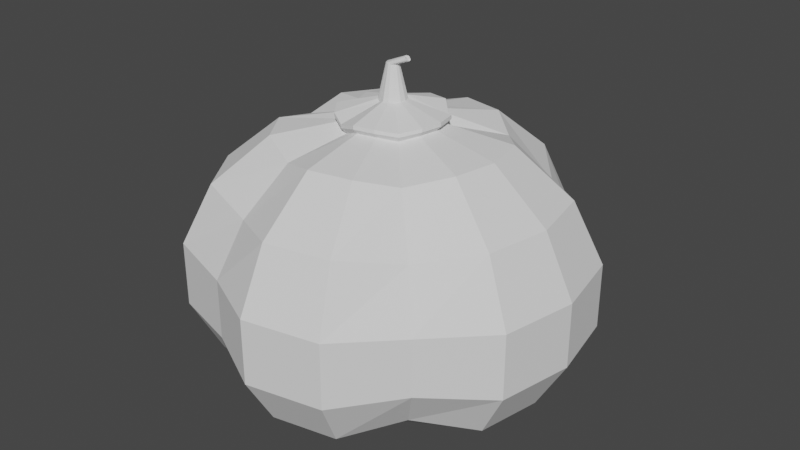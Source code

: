 # Source: pumpkin.blend  (saved by Blender 2.90.8; exported with 4.5.12 LTS)
import bpy
from mathutils import Matrix  # noqa: F401  (used for matrix-valued properties, if any)

bpy.ops.wm.read_factory_settings(use_empty=True)
scene = bpy.context.scene
scene.name = 'Scene'

# ---- collections
col_collection = bpy.data.collections.new('Collection'); scene.collection.children.link(col_collection)

# ---- world
world_world = bpy.data.worlds.new('World'); scene.world = world_world
world_world.use_nodes = True; world_world.node_tree.nodes.clear()
_N = world_world.node_tree.nodes; _L = world_world.node_tree.links
n0 = _N.new('ShaderNodeOutputWorld'); n0.name = 'World Output'; n0.location = (300, 300)
n1 = _N.new('ShaderNodeBackground'); n1.name = 'Background'; n1.location = (10, 300)
n1.inputs[0].default_value = (0.05088, 0.05088, 0.05088, 1.0)
_L.new(n1.outputs[0], n0.inputs[0])
n0.is_active_output = True
world_world.color = (0.05088, 0.05088, 0.05088)
world_world.use_sun_shadow = False
world_world.sun_shadow_jitter_overblur = 0.0

# ---- meshes
me_sphere = bpy.data.meshes.new('Sphere')
me_sphere.from_pydata([(-0.0003544, 0.1942, 0.9193), (0.0, 0.5556, 0.8315), (0.0, 0.8315, 0.5556), (0.0, 0.9808, 0.1951), (0.0, 0.9808, -0.1951), (0.0, 0.5556, -0.6531), (0.07466, 0.1802, 0.9231), (0.2126, 0.5133, 0.8315), (0.3182, 0.7682, 0.5556), (0.3753, 0.9061, 0.1951), (0.3753, 0.9061, -0.1951), (0.3182, 0.7682, -0.5059), (0.2126, 0.5133, -0.6531), (0.07466, 0.1802, -0.728), (0.129, 0.1275, 0.873), (0.3716, 0.3731, 0.7814), (0.5261, 0.5223, 0.4969), (0.618, 0.6208, 0.1737), (0.618, 0.6208, -0.1737), (0.5261, 0.5223, -0.4472), (0.3716, 0.3731, -0.628), (0.129, 0.1275, -0.7029), (0.18, 0.07466, 0.9225), (0.5133, 0.2126, 0.8315), (0.7682, 0.3182, 0.5556), (0.9061, 0.3753, 0.1951), (0.9061, 0.3753, -0.1951), (0.7682, 0.3182, -0.5059), (0.5133, 0.2126, -0.6531), (0.18, 0.07466, -0.7277), (0.1951, -3.266e-07, 0.9231), (0.5556, -3.117e-07, 0.8315), (0.8315, -3.341e-07, 0.5556), (0.9808, -3.937e-07, 0.1951), (0.9808, -3.937e-07, -0.1951), (0.8315, -3.341e-07, -0.5059), (0.5556, -3.415e-07, -0.6531), (0.1951, -3.08e-07, -0.728), (0.1797, -0.07455, 0.9216), (0.5133, -0.2126, 0.8315), (0.7682, -0.3182, 0.5556), (0.9061, -0.3753, 0.1951), (0.9061, -0.3753, -0.1951), (0.7682, -0.3182, -0.5059), (0.5133, -0.2126, -0.6531), (0.1797, -0.07455, -0.7273), (0.1335, -0.1319, 0.9016), (0.3652, -0.3823, 0.7886), (0.5173, -0.5209, 0.4904), (0.6192, -0.6228, 0.1728), (0.6192, -0.6228, -0.1728), (0.5173, -0.5209, -0.4407), (0.3652, -0.3823, -0.6316), (0.1335, -0.1319, -0.7173), (0.0, -3.258e-07, -0.7376), (0.07466, -0.1802, 0.9231), (0.2126, -0.5133, 0.8315), (0.3182, -0.7682, 0.5556), (0.3753, -0.9061, 0.1951), (0.3753, -0.9061, -0.1951), (0.3182, -0.7682, -0.5059), (0.2126, -0.5133, -0.6531), (0.07466, -0.1802, -0.728), (-7.212e-09, -0.1951, 0.9231), (2.632e-08, -0.5556, 0.8315), (-8.544e-08, -0.8315, 0.5556), (-8.544e-08, -0.9808, 0.1951), (-8.544e-08, -0.9808, -0.1951), (-8.544e-08, -0.8315, -0.5059), (-1.094e-08, -0.5556, -0.6531), (3.958e-09, -0.1951, -0.728), (-0.07469, -0.1702, 0.8846), (-0.2016, -0.4704, 0.7665), (-0.2936, -0.6674, 0.4878), (-0.3321, -0.8106, 0.1791), (-0.3321, -0.8106, -0.1791), (-0.2936, -0.6674, -0.4381), (-0.2016, -0.4704, -0.6205), (-0.07469, -0.1702, -0.7087), (-2.304e-07, -5.562e-07, 0.9423), (-0.1347, -0.1363, 0.911), (-0.3928, -0.3928, 0.8315), (-0.5879, -0.5879, 0.5556), (-0.6935, -0.6935, 0.1951), (-0.6935, -0.6935, -0.1951), (-0.5879, -0.5879, -0.5059), (-0.3928, -0.3928, -0.6531), (-0.1347, -0.1363, -0.722), (-0.1802, -0.07466, 0.9231), (-0.5133, -0.2126, 0.8315), (-0.7682, -0.3182, 0.5556), (-0.9061, -0.3753, 0.1951), (-0.9061, -0.3753, -0.1951), (-0.7682, -0.3182, -0.5059), (-0.5133, -0.2126, -0.6531), (-0.1802, -0.07466, -0.728), (-0.1823, 0.003303, 0.8803), (-0.5186, 0.002276, 0.7763), (-0.7349, 0.0003969, 0.4911), (-0.865, 0.001965, 0.17), (-0.865, 0.001965, -0.17), (-0.7349, 0.0003969, -0.4414), (-0.5186, 0.002276, -0.6255), (-0.1823, 0.003303, -0.7066), (-0.1784, 0.07172, 0.9127), (-0.5133, 0.2126, 0.8315), (-0.7682, 0.3182, 0.5556), (-0.9061, 0.3753, 0.1951), (-0.9061, 0.3753, -0.1951), (-0.7682, 0.3182, -0.5059), (-0.5133, 0.2126, -0.6531), (-0.1784, 0.07172, -0.7228), (-0.1379, 0.1379, 0.9231), (-0.3928, 0.3928, 0.8315), (-0.5879, 0.5879, 0.5556), (-0.6935, 0.6935, 0.1951), (-0.6935, 0.6935, -0.1951), (-0.5879, 0.5879, -0.5059), (-0.3928, 0.3928, -0.6531), (-0.1379, 0.1379, -0.728), (-0.07091, 0.1761, 0.893), (-0.1998, 0.4844, 0.7768), (-0.2787, 0.6793, 0.489), (-0.3309, 0.7929, 0.1715), (-0.3309, 0.7929, -0.1715), (-0.2787, 0.6793, -0.4393), (-0.1998, 0.4844, -0.6257), (-0.07091, 0.1761, -0.7129), (2.722e-07, 0.8315, -0.5059), (-0.0003543, 0.1942, -0.7261)], [], [(9, 3, 2, 8), (20, 12, 11, 19), (24, 16, 15, 23), (10, 4, 3, 9), (121, 1, 2, 122), (7, 1, 0, 6), (79, 6, 0), (23, 15, 14, 22), (8, 2, 1, 7), (19, 11, 10, 18), (16, 8, 7, 15), (79, 14, 6), (21, 13, 12, 20), (11, 128, 4, 10), (12, 5, 128, 11), (26, 18, 17, 25), (34, 26, 25, 33), (28, 20, 19, 27), (27, 19, 18, 26), (32, 24, 23, 31), (29, 21, 20, 28), (33, 25, 24, 32), (31, 23, 22, 30), (79, 22, 14), (54, 13, 21), (42, 34, 33, 41), (36, 28, 27, 35), (35, 27, 26, 34), (39, 31, 30, 38), (37, 29, 28, 36), (41, 33, 32, 40), (79, 30, 22), (54, 21, 29), (50, 42, 41, 49), (44, 36, 35, 43), (43, 35, 34, 42), (40, 32, 31, 39), (47, 39, 38, 46), (49, 41, 40, 48), (79, 38, 30), (45, 37, 36, 44), (54, 29, 37), (52, 44, 43, 51), (51, 43, 42, 50), (48, 40, 39, 47), (59, 50, 49, 58), (53, 45, 44, 52), (79, 46, 38), (58, 49, 48, 57), (54, 37, 45), (56, 47, 46, 55), (61, 52, 51, 60), (60, 51, 50, 59), (57, 48, 47, 56), (67, 59, 58, 66), (62, 53, 52, 61), (66, 58, 57, 65), (79, 55, 46), (54, 45, 53), (64, 56, 55, 63), (69, 61, 60, 68), (68, 60, 59, 67), (65, 57, 56, 64), (75, 67, 66, 74), (70, 62, 61, 69), (74, 66, 65, 73), (54, 53, 62), (79, 63, 55), (72, 64, 63, 71), (76, 68, 67, 75), (73, 65, 64, 72), (84, 75, 74, 83), (77, 69, 68, 76), (83, 74, 73, 82), (54, 62, 70), (79, 71, 63), (81, 72, 71, 80), (78, 70, 69, 77), (82, 73, 72, 81), (92, 84, 83, 91), (86, 77, 76, 85), (79, 80, 71), (54, 70, 78), (89, 81, 80, 88), (85, 76, 75, 84), (91, 83, 82, 90), (87, 78, 77, 86), (90, 82, 81, 89), (100, 92, 91, 99), (94, 86, 85, 93), (79, 88, 80), (97, 89, 88, 96), (93, 85, 84, 92), (54, 78, 87), (95, 87, 86, 94), (99, 91, 90, 98), (101, 93, 92, 100), (98, 90, 89, 97), (108, 100, 99, 107), (102, 94, 93, 101), (105, 97, 96, 104), (54, 87, 95), (103, 95, 94, 102), (107, 99, 98, 106), (79, 96, 88), (109, 101, 100, 108), (106, 98, 97, 105), (116, 108, 107, 115), (110, 102, 101, 109), (54, 95, 103), (113, 105, 104, 112), (111, 103, 102, 110), (115, 107, 106, 114), (79, 104, 96), (114, 106, 105, 113), (124, 116, 115, 123), (117, 109, 108, 116), (54, 103, 111), (122, 114, 113, 121), (121, 113, 112, 120), (119, 111, 110, 118), (123, 115, 114, 122), (118, 110, 109, 117), (79, 112, 104), (54, 127, 129), (126, 118, 117, 125), (125, 117, 116, 124), (127, 119, 118, 126), (79, 120, 112), (54, 111, 119), (5, 126, 125, 128), (128, 125, 124, 4), (129, 127, 126, 5), (79, 0, 120), (54, 119, 127), (122, 2, 3, 123), (123, 3, 4, 124), (25, 17, 16, 24), (54, 129, 13), (13, 129, 5, 12), (17, 9, 8, 16), (15, 7, 6, 14), (18, 10, 9, 17), (121, 120, 0, 1)])
_uv = me_sphere.uv_layers.new(name='UVMap')
_uv.uv.foreach_set('vector', [0.6875, 0.5625, 0.75, 0.5625, 0.75, 0.6875, 0.6875, 0.6875, 0.625, 0.1875, 0.6875, 0.1875, 0.6875, 0.3125, 0.625, 0.3125, 0.5625, 0.6875, 0.625, 0.6875, 0.625, 0.8125, 0.5625, 0.8125, 0.6875, 0.4375, 0.75, 0.4375, 0.75, 0.5625, 0.6875, 0.5625, 0.8125, 0.8125, 0.75, 0.8125, 0.75, 0.6875, 0.8125, 0.6875, 0.6875, 0.8125, 0.75, 0.8125, 0.75, 0.9375, 0.6875, 0.9375, 0.7031, 1.0, 0.6875, 0.9375, 0.75, 0.9375, 0.5625, 0.8125, 0.625, 0.8125, 0.625, 0.9375, 0.5625, 0.9375, 0.6875, 0.6875, 0.75, 0.6875, 0.75, 0.8125, 0.6875, 0.8125, 0.625, 0.3125, 0.6875, 0.3125, 0.6875, 0.4375, 0.625, 0.4375, 0.625, 0.6875, 0.6875, 0.6875, 0.6875, 0.8125, 0.625, 0.8125, 0.6406, 1.0, 0.625, 0.9375, 0.6875, 0.9375, 0.625, 0.0625, 0.6875, 0.0625, 0.6875, 0.1875, 0.625, 0.1875, 0.6875, 0.3125, 0.75, 0.3125, 0.75, 0.4375, 0.6875, 0.4375, 0.6875, 0.1875, 0.75, 0.1875, 0.75, 0.3125, 0.6875, 0.3125, 0.5625, 0.4375, 0.625, 0.4375, 0.625, 0.5625, 0.5625, 0.5625, 0.5, 0.4375, 0.5625, 0.4375, 0.5625, 0.5625, 0.5, 0.5625, 0.5625, 0.1875, 0.625, 0.1875, 0.625, 0.3125, 0.5625, 0.3125, 0.5625, 0.3125, 0.625, 0.3125, 0.625, 0.4375, 0.5625, 0.4375, 0.5, 0.6875, 0.5625, 0.6875, 0.5625, 0.8125, 0.5, 0.8125, 0.5625, 0.0625, 0.625, 0.0625, 0.625, 0.1875, 0.5625, 0.1875, 0.5, 0.5625, 0.5625, 0.5625, 0.5625, 0.6875, 0.5, 0.6875, 0.5, 0.8125, 0.5625, 0.8125, 0.5625, 0.9375, 0.5, 0.9375, 0.5781, 1.0, 0.5625, 0.9375, 0.625, 0.9375, 0.6719, 0.0, 0.6875, 0.0625, 0.625, 0.0625, 0.4375, 0.4375, 0.5, 0.4375, 0.5, 0.5625, 0.4375, 0.5625, 0.5, 0.1875, 0.5625, 0.1875, 0.5625, 0.3125, 0.5, 0.3125, 0.5, 0.3125, 0.5625, 0.3125, 0.5625, 0.4375, 0.5, 0.4375, 0.4375, 0.8125, 0.5, 0.8125, 0.5, 0.9375, 0.4375, 0.9375, 0.5, 0.0625, 0.5625, 0.0625, 0.5625, 0.1875, 0.5, 0.1875, 0.4375, 0.5625, 0.5, 0.5625, 0.5, 0.6875, 0.4375, 0.6875, 0.5156, 1.0, 0.5, 0.9375, 0.5625, 0.9375, 0.6094, 0.0, 0.625, 0.0625, 0.5625, 0.0625, 0.375, 0.4375, 0.4375, 0.4375, 0.4375, 0.5625, 0.375, 0.5625, 0.4375, 0.1875, 0.5, 0.1875, 0.5, 0.3125, 0.4375, 0.3125, 0.4375, 0.3125, 0.5, 0.3125, 0.5, 0.4375, 0.4375, 0.4375, 0.4375, 0.6875, 0.5, 0.6875, 0.5, 0.8125, 0.4375, 0.8125, 0.375, 0.8125, 0.4375, 0.8125, 0.4375, 0.9375, 0.375, 0.9375, 0.375, 0.5625, 0.4375, 0.5625, 0.4375, 0.6875, 0.375, 0.6875, 0.4531, 1.0, 0.4375, 0.9375, 0.5, 0.9375, 0.4375, 0.0625, 0.5, 0.0625, 0.5, 0.1875, 0.4375, 0.1875, 0.5469, 0.0, 0.5625, 0.0625, 0.5, 0.0625, 0.375, 0.1875, 0.4375, 0.1875, 0.4375, 0.3125, 0.375, 0.3125, 0.375, 0.3125, 0.4375, 0.3125, 0.4375, 0.4375, 0.375, 0.4375, 0.375, 0.6875, 0.4375, 0.6875, 0.4375, 0.8125, 0.375, 0.8125, 0.3125, 0.4375, 0.375, 0.4375, 0.375, 0.5625, 0.3125, 0.5625, 0.375, 0.0625, 0.4375, 0.0625, 0.4375, 0.1875, 0.375, 0.1875, 0.3906, 1.0, 0.375, 0.9375, 0.4375, 0.9375, 0.3125, 0.5625, 0.375, 0.5625, 0.375, 0.6875, 0.3125, 0.6875, 0.4844, 0.0, 0.5, 0.0625, 0.4375, 0.0625, 0.3125, 0.8125, 0.375, 0.8125, 0.375, 0.9375, 0.3125, 0.9375, 0.3125, 0.1875, 0.375, 0.1875, 0.375, 0.3125, 0.3125, 0.3125, 0.3125, 0.3125, 0.375, 0.3125, 0.375, 0.4375, 0.3125, 0.4375, 0.3125, 0.6875, 0.375, 0.6875, 0.375, 0.8125, 0.3125, 0.8125, 0.25, 0.4375, 0.3125, 0.4375, 0.3125, 0.5625, 0.25, 0.5625, 0.3125, 0.0625, 0.375, 0.0625, 0.375, 0.1875, 0.3125, 0.1875, 0.25, 0.5625, 0.3125, 0.5625, 0.3125, 0.6875, 0.25, 0.6875, 0.3281, 1.0, 0.3125, 0.9375, 0.375, 0.9375, 0.4219, 0.0, 0.4375, 0.0625, 0.375, 0.0625, 0.25, 0.8125, 0.3125, 0.8125, 0.3125, 0.9375, 0.25, 0.9375, 0.25, 0.1875, 0.3125, 0.1875, 0.3125, 0.3125, 0.25, 0.3125, 0.25, 0.3125, 0.3125, 0.3125, 0.3125, 0.4375, 0.25, 0.4375, 0.25, 0.6875, 0.3125, 0.6875, 0.3125, 0.8125, 0.25, 0.8125, 0.1875, 0.4375, 0.25, 0.4375, 0.25, 0.5625, 0.1875, 0.5625, 0.25, 0.0625, 0.3125, 0.0625, 0.3125, 0.1875, 0.25, 0.1875, 0.1875, 0.5625, 0.25, 0.5625, 0.25, 0.6875, 0.1875, 0.6875, 0.3594, 0.0, 0.375, 0.0625, 0.3125, 0.0625, 0.2656, 1.0, 0.25, 0.9375, 0.3125, 0.9375, 0.1875, 0.8125, 0.25, 0.8125, 0.25, 0.9375, 0.1875, 0.9375, 0.1875, 0.3125, 0.25, 0.3125, 0.25, 0.4375, 0.1875, 0.4375, 0.1875, 0.6875, 0.25, 0.6875, 0.25, 0.8125, 0.1875, 0.8125, 0.125, 0.4375, 0.1875, 0.4375, 0.1875, 0.5625, 0.125, 0.5625, 0.1875, 0.1875, 0.25, 0.1875, 0.25, 0.3125, 0.1875, 0.3125, 0.125, 0.5625, 0.1875, 0.5625, 0.1875, 0.6875, 0.125, 0.6875, 0.2969, 0.0, 0.3125, 0.0625, 0.25, 0.0625, 0.2031, 1.0, 0.1875, 0.9375, 0.25, 0.9375, 0.125, 0.8125, 0.1875, 0.8125, 0.1875, 0.9375, 0.125, 0.9375, 0.1875, 0.0625, 0.25, 0.0625, 0.25, 0.1875, 0.1875, 0.1875, 0.125, 0.6875, 0.1875, 0.6875, 0.1875, 0.8125, 0.125, 0.8125, 0.0625, 0.4375, 0.125, 0.4375, 0.125, 0.5625, 0.0625, 0.5625, 0.125, 0.1875, 0.1875, 0.1875, 0.1875, 0.3125, 0.125, 0.3125, 0.1406, 1.0, 0.125, 0.9375, 0.1875, 0.9375, 0.2344, 0.0, 0.25, 0.0625, 0.1875, 0.0625, 0.0625, 0.8125, 0.125, 0.8125, 0.125, 0.9375, 0.0625, 0.9375, 0.125, 0.3125, 0.1875, 0.3125, 0.1875, 0.4375, 0.125, 0.4375, 0.0625, 0.5625, 0.125, 0.5625, 0.125, 0.6875, 0.0625, 0.6875, 0.125, 0.0625, 0.1875, 0.0625, 0.1875, 0.1875, 0.125, 0.1875, 0.0625, 0.6875, 0.125, 0.6875, 0.125, 0.8125, 0.0625, 0.8125, 0.0, 0.4375, 0.0625, 0.4375, 0.0625, 0.5625, 1.0, 0.5625, 0.0625, 0.1875, 0.125, 0.1875, 0.125, 0.3125, 0.0625, 0.3125, 0.07813, 1.0, 0.0625, 0.9375, 0.125, 0.9375, 5.96e-08, 0.8125, 0.0625, 0.8125, 0.0625, 0.9375, 1.0, 0.9375, 0.0625, 0.3125, 0.125, 0.3125, 0.125, 0.4375, 0.0625, 0.4375, 0.1719, 0.0, 0.1875, 0.0625, 0.125, 0.0625, 0.0625, 0.0625, 0.125, 0.0625, 0.125, 0.1875, 0.0625, 0.1875, 0.0, 0.5625, 0.0625, 0.5625, 0.0625, 0.6875, 1.0, 0.6875, 0.0, 0.3125, 0.0625, 0.3125, 0.0625, 0.4375, 1.0, 0.4375, 0.0, 0.6875, 0.0625, 0.6875, 0.0625, 0.8125, 1.0, 0.8125, 0.9375, 0.4375, 0.0, 0.4375, 1.0, 0.5625, 0.9375, 0.5625, 5.96e-08, 0.1875, 0.0625, 0.1875, 0.0625, 0.3125, 1.0, 0.3125, 0.9375, 0.8125, 5.96e-08, 0.8125, 1.0, 0.9375, 0.9375, 0.9375, 0.1094, 0.0, 0.125, 0.0625, 0.0625, 0.0625, 2.384e-07, 0.0625, 0.0625, 0.0625, 0.0625, 0.1875, 1.0, 0.1875, 0.9375, 0.5625, 0.0, 0.5625, 1.0, 0.6875, 0.9375, 0.6875, 0.01563, 1.0, 2.384e-07, 0.9375, 0.0625, 0.9375, 0.9375, 0.3125, 0.0, 0.3125, 1.0, 0.4375, 0.9375, 0.4375, 0.9375, 0.6875, 0.0, 0.6875, 1.0, 0.8125, 0.9375, 0.8125, 0.875, 0.4375, 0.9375, 0.4375, 0.9375, 0.5625, 0.875, 0.5625, 0.9375, 0.1875, 5.96e-08, 0.1875, 1.0, 0.3125, 0.9375, 0.3125, 0.04688, 0.0, 0.0625, 0.0625, 2.384e-07, 0.0625, 0.875, 0.8125, 0.9375, 0.8125, 0.9375, 0.9375, 0.875, 0.9375, 0.9375, 0.0625, 2.384e-07, 0.0625, 1.0, 0.1875, 0.9375, 0.1875, 0.875, 0.5625, 0.9375, 0.5625, 0.9375, 0.6875, 0.875, 0.6875, 0.9531, 1.0, 0.9375, 0.9375, 1.0, 0.9375, 0.875, 0.6875, 0.9375, 0.6875, 0.9375, 0.8125, 0.875, 0.8125, 0.8125, 0.4375, 0.875, 0.4375, 0.875, 0.5625, 0.8125, 0.5625, 0.875, 0.3125, 0.9375, 0.3125, 0.9375, 0.4375, 0.875, 0.4375, 0.9844, 0.0, 1.0, 0.0625, 0.9375, 0.0625, 0.8125, 0.6875, 0.875, 0.6875, 0.875, 0.8125, 0.8125, 0.8125, 0.8125, 0.8125, 0.875, 0.8125, 0.875, 0.9375, 0.8125, 0.9375, 0.875, 0.0625, 0.9375, 0.0625, 0.9375, 0.1875, 0.875, 0.1875, 0.8125, 0.5625, 0.875, 0.5625, 0.875, 0.6875, 0.8125, 0.6875, 0.875, 0.1875, 0.9375, 0.1875, 0.9375, 0.3125, 0.875, 0.3125, 0.8906, 1.0, 0.875, 0.9375, 0.9375, 0.9375, 0.7969, 0.0, 0.8125, 0.0625, 0.75, 0.0625, 0.8125, 0.1875, 0.875, 0.1875, 0.875, 0.3125, 0.8125, 0.3125, 0.8125, 0.3125, 0.875, 0.3125, 0.875, 0.4375, 0.8125, 0.4375, 0.8125, 0.0625, 0.875, 0.0625, 0.875, 0.1875, 0.8125, 0.1875, 0.8281, 1.0, 0.8125, 0.9375, 0.875, 0.9375, 0.9219, 0.0, 0.9375, 0.0625, 0.875, 0.0625, 0.75, 0.1875, 0.8125, 0.1875, 0.8125, 0.3125, 0.75, 0.3125, 0.75, 0.3125, 0.8125, 0.3125, 0.8125, 0.4375, 0.75, 0.4375, 0.75, 0.0625, 0.8125, 0.0625, 0.8125, 0.1875, 0.75, 0.1875, 0.7656, 1.0, 0.75, 0.9375, 0.8125, 0.9375, 0.8594, 0.0, 0.875, 0.0625, 0.8125, 0.0625, 0.8125, 0.6875, 0.75, 0.6875, 0.75, 0.5625, 0.8125, 0.5625, 0.8125, 0.5625, 0.75, 0.5625, 0.75, 0.4375, 0.8125, 0.4375, 0.5625, 0.5625, 0.625, 0.5625, 0.625, 0.6875, 0.5625, 0.6875, 0.7344, 0.0, 0.75, 0.0625, 0.6875, 0.0625, 0.6875, 0.0625, 0.75, 0.0625, 0.75, 0.1875, 0.6875, 0.1875, 0.625, 0.5625, 0.6875, 0.5625, 0.6875, 0.6875, 0.625, 0.6875, 0.625, 0.8125, 0.6875, 0.8125, 0.6875, 0.9375, 0.625, 0.9375, 0.625, 0.4375, 0.6875, 0.4375, 0.6875, 0.5625, 0.625, 0.5625, 0.8125, 0.8125, 0.8125, 0.9375, 0.75, 0.9375, 0.75, 0.8125])
me_sphere.use_remesh_fix_poles = True
me_sphere.use_remesh_preserve_attributes = False
me_sphere.use_mirror_vertex_groups = False
me_sphere.update()
me_sphere_001 = bpy.data.meshes.new('Sphere.001')
me_sphere_001.from_pydata([(-0.0126, 0.2377, -0.1086), (0.07921, 0.2207, -0.1048), (0.1458, 0.1561, -0.1549), (0.2082, 0.09146, -0.1054), (0.2266, 8.184e-05, -0.1048), (0.2078, -0.09116, -0.1063), (0.1512, -0.1613, -0.1262), (0.07921, -0.2205, -0.1048), (-0.01216, -0.2387, -0.1048), (-0.1036, -0.2083, -0.1433), (-0.177, -0.1667, -0.1169), (-0.2328, -0.09129, -0.1048), (-0.2352, 0.004124, -0.1476), (-0.2305, 0.08786, -0.1152), (-0.181, 0.1689, -0.1048), (-0.01005, 0.2368, -0.255), (-0.0964, 0.2148, -0.2574), (-0.1785, 0.168, -0.2546), (-0.2279, 0.08696, -0.2556), (-0.2327, 0.003232, -0.2586), (-0.2302, -0.09218, -0.2546), (-0.1745, -0.1676, -0.2557), (-0.09895, 0.2156, -0.1349), (-0.101, -0.2092, -0.2582), (-0.009619, -0.2396, -0.2546), (0.08175, -0.2214, -0.2546), (0.1538, -0.1622, -0.2566), (0.2103, -0.09206, -0.2548), (0.2291, -0.0008108, -0.2546), (0.2107, 0.09056, -0.2547), (0.08175, 0.2198, -0.2546), (0.1483, 0.1553, -0.2593), (0.1647, 0.175, -0.1149), (0.08996, 0.2475, -0.06487), (0.2347, 0.1024, -0.06542), (0.2554, -0.000114, -0.06487), (0.2343, -0.1025, -0.06629), (0.1708, -0.1813, -0.08628), (0.08996, -0.2477, -0.06487), (-0.01259, -0.2681, -0.06487), (-0.1152, -0.234, -0.1033), (-0.1976, -0.1873, -0.07693), (-0.2602, -0.1027, -0.06487), (0.03323, 0.0459, 0.002969), (-0.2629, 0.004423, -0.1076), (-0.2576, 0.0984, -0.07519), (-0.2021, 0.1894, -0.06487), (-0.11, 0.2418, -0.09493), (-0.01308, 0.2666, -0.0686), (0.1644, 0.175, -0.09316), (0.08972, 0.2475, -0.04308), (0.2345, 0.1024, -0.04364), (0.2551, -0.0001213, -0.04308), (0.234, -0.1025, -0.04451), (0.1705, -0.1813, -0.0645), (0.08972, -0.2477, -0.04308), (-0.01283, -0.2681, -0.04308), (-0.1154, -0.234, -0.08155), (-0.1979, -0.1873, -0.05514), (-0.2604, -0.1027, -0.04308), (0.00513, 0.0202, 0.2196), (-0.2632, 0.004416, -0.08584), (-0.2578, 0.09839, -0.05341), (-0.2023, 0.1894, -0.04308), (-0.1102, 0.2418, -0.07314), (-0.01332, 0.2666, -0.04681), (0.01366, 0.06487, 0.02105), (0.05158, 0.02688, 0.02085), (0.05699, 2.023e-05, 0.02105), (0.05147, -0.0268, 0.02053), (0.03483, -0.04743, 0.01332), (0.01366, -0.06483, 0.02105), (-0.0132, -0.07017, 0.02105), (-0.04007, -0.06123, 0.007161), (-0.06166, -0.04901, 0.01669), (-0.07804, -0.02684, 0.02105), (0.07758, 0.009798, 0.2527), (-0.07877, 0.001209, 0.005614), (-0.07737, 0.02582, 0.01732), (-0.06283, 0.04965, 0.02105), (-0.03871, 0.06339, 0.0102), (-0.01332, 0.06988, 0.0197), (-0.003485, 0.02855, 0.215), (0.01321, 0.01182, 0.2151), (0.01559, -5.201e-06, 0.215), (0.01316, -0.01182, 0.2152), (0.005835, -0.0209, 0.217), (-0.003485, -0.02856, 0.215), (-0.01531, -0.03091, 0.215), (-0.02714, -0.02698, 0.2186), (-0.03665, -0.0216, 0.2161), (-0.04387, -0.01183, 0.215), (-0.04419, 0.0005181, 0.2189), (-0.04357, 0.01136, 0.216), (-0.03717, 0.02185, 0.215), (-0.02655, 0.0279, 0.2178), (-0.01537, 0.03076, 0.2154), (0.07197, 0.01387, 0.2535), (0.07736, 0.005719, 0.2462), (0.07809, -4.335e-05, 0.2451), (0.07739, -0.005797, 0.2462), (0.07618, -0.01022, 0.2507), (0.07197, -0.01395, 0.2535), (0.06817, -0.0151, 0.2588), (0.06655, -0.01318, 0.2663), (0.062, -0.01056, 0.269), (0.05899, -0.005805, 0.2714), (0.06707, -4.336e-05, 0.2576), (0.06132, 0.0002116, 0.2741), (0.05968, 0.005492, 0.2719), (0.06115, 0.0106, 0.2685), (0.06627, 0.01355, 0.2656), (0.06836, 0.01494, 0.259)], [], [(0, 22, 47, 48), (13, 12, 44, 45), (8, 7, 38, 39), (4, 3, 34, 35), (9, 8, 39, 40), (14, 13, 45, 46), (5, 4, 35, 36), (10, 9, 40, 41), (22, 14, 46, 47), (1, 0, 48, 33), (6, 5, 36, 37), (11, 10, 41, 42), (2, 1, 33, 32), (12, 11, 42, 44), (22, 0, 15, 16), (12, 13, 18, 19), (7, 8, 24, 25), (7, 6, 37, 38), (3, 4, 28, 29), (8, 9, 23, 24), (13, 14, 17, 18), (4, 5, 27, 28), (3, 2, 32, 34), (9, 10, 21, 23), (14, 22, 16, 17), (0, 1, 30, 15), (5, 6, 26, 27), (10, 11, 20, 21), (1, 2, 31, 30), (11, 12, 19, 20), (6, 7, 25, 26), (31, 29, 28, 27, 26, 25, 24, 23, 21, 20, 19, 18, 17, 16, 15, 30), (2, 3, 29, 31), (35, 34, 51, 52), (42, 41, 58, 59), (34, 32, 49, 51), (41, 40, 57, 58), (48, 47, 64, 65), (32, 33, 50, 49), (40, 39, 56, 57), (47, 46, 63, 64), (39, 38, 55, 56), (46, 45, 62, 63), (38, 37, 54, 55), (45, 44, 61, 62), (37, 36, 53, 54), (44, 42, 59, 61), (36, 35, 52, 53), (33, 48, 65, 50), (57, 56, 72, 73), (64, 63, 79, 80), (56, 55, 71, 72), (63, 62, 78, 79), (55, 54, 70, 71), (62, 61, 77, 78), (54, 53, 69, 70), (61, 59, 75, 77), (53, 52, 68, 69), (50, 65, 81, 66), (52, 51, 67, 68), (59, 58, 74, 75), (51, 49, 43, 67), (58, 57, 73, 74), (65, 64, 80, 81), (49, 50, 66, 43), (78, 77, 92, 93), (70, 69, 85, 86), (77, 75, 91, 92), (69, 68, 84, 85), (66, 81, 96, 82), (68, 67, 83, 84), (75, 74, 90, 91), (67, 43, 60, 83), (74, 73, 89, 90), (81, 80, 95, 96), (43, 66, 82, 60), (73, 72, 88, 89), (80, 79, 94, 95), (72, 71, 87, 88), (79, 78, 93, 94), (71, 70, 86, 87), (82, 96, 112, 97), (84, 83, 98, 99), (91, 90, 105, 106), (83, 60, 76, 98), (90, 89, 104, 105), (96, 95, 111, 112), (60, 82, 97, 76), (89, 88, 103, 104), (95, 94, 110, 111), (88, 87, 102, 103), (94, 93, 109, 110), (87, 86, 101, 102), (93, 92, 108, 109), (86, 85, 100, 101), (92, 91, 106, 108), (85, 84, 99, 100), (107, 97, 112), (107, 76, 97), (107, 98, 76), (107, 99, 98), (107, 100, 99), (107, 101, 100), (107, 102, 101), (107, 103, 102), (107, 104, 103), (107, 105, 104), (107, 106, 105), (107, 108, 106), (107, 109, 108), (107, 110, 109), (107, 111, 110), (107, 112, 111)])
_uv = me_sphere_001.uv_layers.new(name='UVMap')
_uv.uv.foreach_set('vector', [0.75, 0.9375, 0.8125, 0.9375, 0.8125, 0.9375, 0.75, 0.9375, 0.9375, 0.9375, 1.0, 0.9375, 1.0, 0.9375, 0.9375, 0.9375, 0.25, 0.9375, 0.3125, 0.9375, 0.3125, 0.9375, 0.25, 0.9375, 0.5, 0.9375, 0.5625, 0.9375, 0.5625, 0.9375, 0.5, 0.9375, 0.1875, 0.9375, 0.25, 0.9375, 0.25, 0.9375, 0.1875, 0.9375, 0.875, 0.9375, 0.9375, 0.9375, 0.9375, 0.9375, 0.875, 0.9375, 0.4375, 0.9375, 0.5, 0.9375, 0.5, 0.9375, 0.4375, 0.9375, 0.125, 0.9375, 0.1875, 0.9375, 0.1875, 0.9375, 0.125, 0.9375, 0.8125, 0.9375, 0.875, 0.9375, 0.875, 0.9375, 0.8125, 0.9375, 0.6875, 0.9375, 0.75, 0.9375, 0.75, 0.9375, 0.6875, 0.9375, 0.375, 0.9375, 0.4375, 0.9375, 0.4375, 0.9375, 0.375, 0.9375, 0.0625, 0.9375, 0.125, 0.9375, 0.125, 0.9375, 0.0625, 0.9375, 0.625, 0.9375, 0.6875, 0.9375, 0.6875, 0.9375, 0.625, 0.9375, 1.0, 0.9375, 0.0625, 0.9375, 0.0625, 0.9375, 1.0, 0.9375, 0.8125, 0.9375, 0.75, 0.9375, 0.75, 0.9375, 0.8125, 0.9375, 1.0, 0.9375, 0.9375, 0.9375, 0.9375, 0.9375, 1.0, 0.9375, 0.3125, 0.9375, 0.25, 0.9375, 0.25, 0.9375, 0.3125, 0.9375, 0.3125, 0.9375, 0.375, 0.9375, 0.375, 0.9375, 0.3125, 0.9375, 0.5625, 0.9375, 0.5, 0.9375, 0.5, 0.9375, 0.5625, 0.9375, 0.25, 0.9375, 0.1875, 0.9375, 0.1875, 0.9375, 0.25, 0.9375, 0.9375, 0.9375, 0.875, 0.9375, 0.875, 0.9375, 0.9375, 0.9375, 0.5, 0.9375, 0.4375, 0.9375, 0.4375, 0.9375, 0.5, 0.9375, 0.5625, 0.9375, 0.625, 0.9375, 0.625, 0.9375, 0.5625, 0.9375, 0.1875, 0.9375, 0.125, 0.9375, 0.125, 0.9375, 0.1875, 0.9375, 0.875, 0.9375, 0.8125, 0.9375, 0.8125, 0.9375, 0.875, 0.9375, 0.75, 0.9375, 0.6875, 0.9375, 0.6875, 0.9375, 0.75, 0.9375, 0.4375, 0.9375, 0.375, 0.9375, 0.375, 0.9375, 0.4375, 0.9375, 0.125, 0.9375, 0.0625, 0.9375, 0.0625, 0.9375, 0.125, 0.9375, 0.6875, 0.9375, 0.625, 0.9375, 0.625, 0.9375, 0.6875, 0.9375, 0.0625, 0.9375, 1.0, 0.9375, 1.0, 0.9375, 0.0625, 0.9375, 0.375, 0.9375, 0.3125, 0.9375, 0.3125, 0.9375, 0.375, 0.9375, 0.625, 0.9375, 0.5625, 0.9375, 0.5, 0.9375, 0.4375, 0.9375, 0.375, 0.9375, 0.3125, 0.9375, 0.25, 0.9375, 0.1875, 0.9375, 0.125, 0.9375, 0.0625, 0.9375, 1.0, 0.9375, 0.9375, 0.9375, 0.875, 0.9375, 0.8125, 0.9375, 0.75, 0.9375, 0.6875, 0.9375, 0.625, 0.9375, 0.5625, 0.9375, 0.5625, 0.9375, 0.625, 0.9375, 0.5, 0.9375, 0.5625, 0.9375, 0.5625, 0.9375, 0.5, 0.9375, 0.0625, 0.9375, 0.125, 0.9375, 0.125, 0.9375, 0.0625, 0.9375, 0.5625, 0.9375, 0.625, 0.9375, 0.625, 0.9375, 0.5625, 0.9375, 0.125, 0.9375, 0.1875, 0.9375, 0.1875, 0.9375, 0.125, 0.9375, 0.75, 0.9375, 0.8125, 0.9375, 0.8125, 0.9375, 0.75, 0.9375, 0.625, 0.9375, 0.6875, 0.9375, 0.6875, 0.9375, 0.625, 0.9375, 0.1875, 0.9375, 0.25, 0.9375, 0.25, 0.9375, 0.1875, 0.9375, 0.8125, 0.9375, 0.875, 0.9375, 0.875, 0.9375, 0.8125, 0.9375, 0.25, 0.9375, 0.3125, 0.9375, 0.3125, 0.9375, 0.25, 0.9375, 0.875, 0.9375, 0.9375, 0.9375, 0.9375, 0.9375, 0.875, 0.9375, 0.3125, 0.9375, 0.375, 0.9375, 0.375, 0.9375, 0.3125, 0.9375, 0.9375, 0.9375, 1.0, 0.9375, 1.0, 0.9375, 0.9375, 0.9375, 0.375, 0.9375, 0.4375, 0.9375, 0.4375, 0.9375, 0.375, 0.9375, 1.0, 0.9375, 0.0625, 0.9375, 0.0625, 0.9375, 1.0, 0.9375, 0.4375, 0.9375, 0.5, 0.9375, 0.5, 0.9375, 0.4375, 0.9375, 0.6875, 0.9375, 0.75, 0.9375, 0.75, 0.9375, 0.6875, 0.9375, 0.1875, 0.9375, 0.25, 0.9375, 0.25, 0.9375, 0.1875, 0.9375, 0.8125, 0.9375, 0.875, 0.9375, 0.875, 0.9375, 0.8125, 0.9375, 0.25, 0.9375, 0.3125, 0.9375, 0.3125, 0.9375, 0.25, 0.9375, 0.875, 0.9375, 0.9375, 0.9375, 0.9375, 0.9375, 0.875, 0.9375, 0.3125, 0.9375, 0.375, 0.9375, 0.375, 0.9375, 0.3125, 0.9375, 0.9375, 0.9375, 1.0, 0.9375, 1.0, 0.9375, 0.9375, 0.9375, 0.375, 0.9375, 0.4375, 0.9375, 0.4375, 0.9375, 0.375, 0.9375, 1.0, 0.9375, 0.0625, 0.9375, 0.0625, 0.9375, 1.0, 0.9375, 0.4375, 0.9375, 0.5, 0.9375, 0.5, 0.9375, 0.4375, 0.9375, 0.6875, 0.9375, 0.75, 0.9375, 0.75, 0.9375, 0.6875, 0.9375, 0.5, 0.9375, 0.5625, 0.9375, 0.5625, 0.9375, 0.5, 0.9375, 0.0625, 0.9375, 0.125, 0.9375, 0.125, 0.9375, 0.0625, 0.9375, 0.5625, 0.9375, 0.625, 0.9375, 0.625, 0.9375, 0.5625, 0.9375, 0.125, 0.9375, 0.1875, 0.9375, 0.1875, 0.9375, 0.125, 0.9375, 0.75, 0.9375, 0.8125, 0.9375, 0.8125, 0.9375, 0.75, 0.9375, 0.625, 0.9375, 0.6875, 0.9375, 0.6875, 0.9375, 0.625, 0.9375, 0.9375, 0.9375, 1.0, 0.9375, 1.0, 0.9375, 0.9375, 0.9375, 0.375, 0.9375, 0.4375, 0.9375, 0.4375, 0.9375, 0.375, 0.9375, 1.0, 0.9375, 0.0625, 0.9375, 0.0625, 0.9375, 1.0, 0.9375, 0.4375, 0.9375, 0.5, 0.9375, 0.5, 0.9375, 0.4375, 0.9375, 0.6875, 0.9375, 0.75, 0.9375, 0.75, 0.9375, 0.6875, 0.9375, 0.5, 0.9375, 0.5625, 0.9375, 0.5625, 0.9375, 0.5, 0.9375, 0.0625, 0.9375, 0.125, 0.9375, 0.125, 0.9375, 0.0625, 0.9375, 0.5625, 0.9375, 0.625, 0.9375, 0.625, 0.9375, 0.5625, 0.9375, 0.125, 0.9375, 0.1875, 0.9375, 0.1875, 0.9375, 0.125, 0.9375, 0.75, 0.9375, 0.8125, 0.9375, 0.8125, 0.9375, 0.75, 0.9375, 0.625, 0.9375, 0.6875, 0.9375, 0.6875, 0.9375, 0.625, 0.9375, 0.1875, 0.9375, 0.25, 0.9375, 0.25, 0.9375, 0.1875, 0.9375, 0.8125, 0.9375, 0.875, 0.9375, 0.875, 0.9375, 0.8125, 0.9375, 0.25, 0.9375, 0.3125, 0.9375, 0.3125, 0.9375, 0.25, 0.9375, 0.875, 0.9375, 0.9375, 0.9375, 0.9375, 0.9375, 0.875, 0.9375, 0.3125, 0.9375, 0.375, 0.9375, 0.375, 0.9375, 0.3125, 0.9375, 0.6875, 0.9375, 0.75, 0.9375, 0.75, 0.9375, 0.6875, 0.9375, 0.5, 0.9375, 0.5625, 0.9375, 0.5625, 0.9375, 0.5, 0.9375, 0.0625, 0.9375, 0.125, 0.9375, 0.125, 0.9375, 0.0625, 0.9375, 0.5625, 0.9375, 0.625, 0.9375, 0.625, 0.9375, 0.5625, 0.9375, 0.125, 0.9375, 0.1875, 0.9375, 0.1875, 0.9375, 0.125, 0.9375, 0.75, 0.9375, 0.8125, 0.9375, 0.8125, 0.9375, 0.75, 0.9375, 0.625, 0.9375, 0.6875, 0.9375, 0.6875, 0.9375, 0.625, 0.9375, 0.1875, 0.9375, 0.25, 0.9375, 0.25, 0.9375, 0.1875, 0.9375, 0.8125, 0.9375, 0.875, 0.9375, 0.875, 0.9375, 0.8125, 0.9375, 0.25, 0.9375, 0.3125, 0.9375, 0.3125, 0.9375, 0.25, 0.9375, 0.875, 0.9375, 0.9375, 0.9375, 0.9375, 0.9375, 0.875, 0.9375, 0.3125, 0.9375, 0.375, 0.9375, 0.375, 0.9375, 0.3125, 0.9375, 0.9375, 0.9375, 1.0, 0.9375, 1.0, 0.9375, 0.9375, 0.9375, 0.375, 0.9375, 0.4375, 0.9375, 0.4375, 0.9375, 0.375, 0.9375, 1.0, 0.9375, 0.0625, 0.9375, 0.0625, 0.9375, 1.0, 0.9375, 0.4375, 0.9375, 0.5, 0.9375, 0.5, 0.9375, 0.4375, 0.9375, 0.7031, 1.0, 0.6875, 0.9375, 0.75, 0.9375, 0.6406, 1.0, 0.625, 0.9375, 0.6875, 0.9375, 0.5781, 1.0, 0.5625, 0.9375, 0.625, 0.9375, 0.5156, 1.0, 0.5, 0.9375, 0.5625, 0.9375, 0.4531, 1.0, 0.4375, 0.9375, 0.5, 0.9375, 0.3906, 1.0, 0.375, 0.9375, 0.4375, 0.9375, 0.3281, 1.0, 0.3125, 0.9375, 0.375, 0.9375, 0.2656, 1.0, 0.25, 0.9375, 0.3125, 0.9375, 0.2031, 1.0, 0.1875, 0.9375, 0.25, 0.9375, 0.1406, 1.0, 0.125, 0.9375, 0.1875, 0.9375, 0.07813, 1.0, 0.0625, 0.9375, 0.125, 0.9375, 0.01563, 1.0, 2.384e-07, 0.9375, 0.0625, 0.9375, 0.9531, 1.0, 0.9375, 0.9375, 1.0, 0.9375, 0.8906, 1.0, 0.875, 0.9375, 0.9375, 0.9375, 0.8281, 1.0, 0.8125, 0.9375, 0.875, 0.9375, 0.7656, 1.0, 0.75, 0.9375, 0.8125, 0.9375])
me_sphere_001.use_remesh_fix_poles = True
me_sphere_001.use_remesh_preserve_attributes = False
me_sphere_001.use_mirror_vertex_groups = False
me_sphere_001.update()

# ---- objects
ob_sphere = bpy.data.objects.new('Sphere', me_sphere)
ob_sphere_001 = bpy.data.objects.new('Sphere.001', me_sphere_001)

# ---- transforms, parenting, visibility, modifiers, constraints
ob_sphere.location = (0.0, 0.0, 0.5597)
ob_sphere.scale = (1.0, 1.0, 0.8268)
ob_sphere.lineart.crease_threshold = 0.0
ob_sphere_001.location = (0.01183, -3.9e-05, 1.391)
ob_sphere_001.scale = (1.0, 1.0, 0.8268)
ob_sphere_001.lineart.crease_threshold = 0.0

# ---- collection membership
col_collection.objects.link(ob_sphere)
col_collection.objects.link(ob_sphere_001)

# ---- scene / render settings (as saved in the file)
scene.frame_start = 1; scene.frame_end = 250; scene.frame_set(1)
scene.render.engine = 'BLENDER_EEVEE_NEXT'
scene.cycles.use_denoising = False
scene.cycles.samples = 128
scene.cycles.sampling_pattern = 'TABULATED_SOBOL'
scene.cycles.use_adaptive_sampling = False
scene.cycles.use_light_tree = False
scene.view_settings.view_transform = 'Filmic'
bpy.context.view_layer.update()

# ---- added for rendering (the .blend has no active camera and no usable light): camera, sun
cam_auto = bpy.data.cameras.new('AutoCamera')
cam_auto.lens = 50.0
cam_auto.sensor_width = 36.0
cam_auto.clip_end = 1000.0
ob_auto_camera = bpy.data.objects.new('AutoCamera', cam_auto)
scene.collection.objects.link(ob_auto_camera)
ob_auto_camera.location = (2.99097, -3.54437, 3.14689)
ob_auto_camera.rotation_euler = (1.09748, -7.21219e-08, 0.694738)
scene.camera = ob_auto_camera
light_auto_sun = bpy.data.lights.new('AutoSun', 'SUN')
light_auto_sun.energy = 3.0
light_auto_sun.angle = 0.0523599
ob_auto_sun = bpy.data.objects.new('AutoSun', light_auto_sun)
scene.collection.objects.link(ob_auto_sun)
ob_auto_sun.rotation_euler = (0.872665, 0.174533, 0.523599)
bpy.context.view_layer.update()
